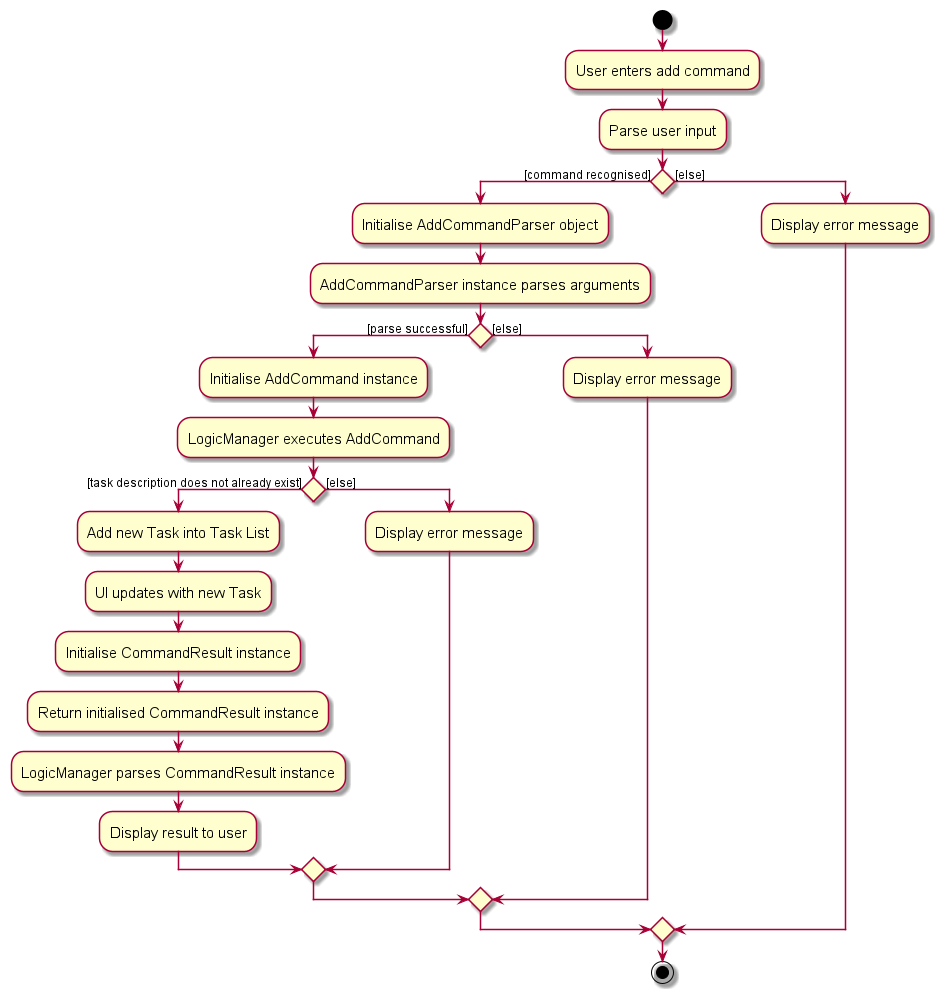

The diagram above was rendered by PlantUML. Its source (embedded in the PNG):
@startuml
skin rose
skinparam ActivityFontSize 15
skinparam ArrowFontSize 12
start
:User enters add command;

'Since the beta syntax does not support placing the condition outside the
'diamond we place it as the true branch instead.

:Parse user input;

if () then ([command recognised])
    :Initialise AddCommandParser object;
    :AddCommandParser instance parses arguments;
    if () then ([parse successful])
        :Initialise AddCommand instance;
        :LogicManager executes AddCommand;
        if () then ([task description does not already exist])
            :Add new Task into Task List;
            :UI updates with new Task;
            :Initialise CommandResult instance;
            :Return initialised CommandResult instance;
            :LogicManager parses CommandResult instance;
            :Display result to user;
        else ([else])
            :Display error message;
        endif
    else ([else])
        :Display error message;
    endif
else ([else])
:Display error message;
endif
stop

@enduml